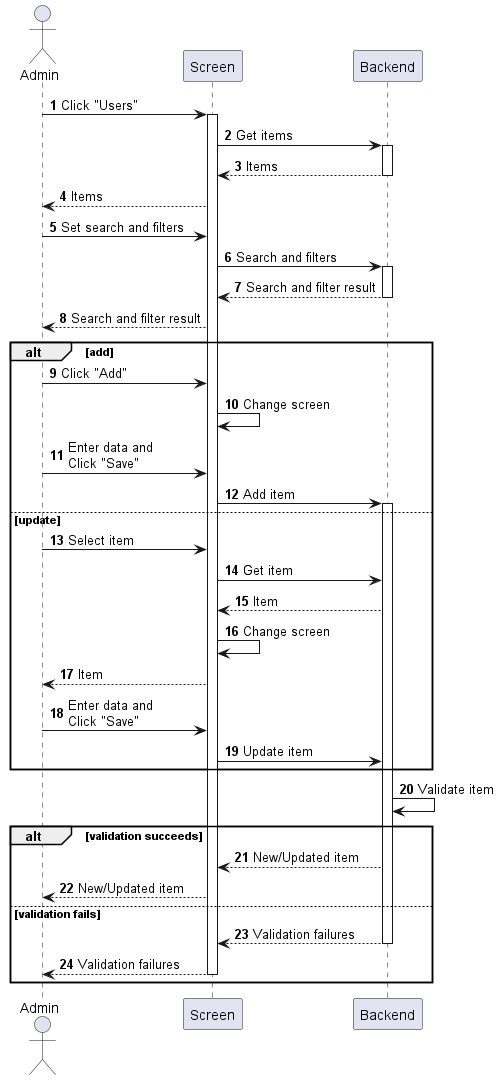

The diagram above was rendered by PlantUML. Its source (embedded in the PNG):
@startuml user-manage
autonumber

actor "Admin" as a
participant Screen as f
participant Backend as b

a -> f : Click "Users"
activate f
f -> b : Get items
activate b
return Items
f --> a : Items
a -> f : Set search and filters
f -> b : Search and filters
activate b
return Search and filter result
f --> a : Search and filter result

alt add
    a -> f : Click "Add"
    f -> f : Change screen
    a -> f : Enter data and\nClick "Save"
    f -> b : Add item
    activate b
else update
    a -> f : Select item
    f -> b : Get item
    b --> f : Item
    f -> f : Change screen
    f --> a : Item
    a -> f : Enter data and\nClick "Save"
    f -> b : Update item
end

b -> b : Validate item

alt validation succeeds
    b --> f : New/Updated item
    f --> a : New/Updated item
else validation fails
    return Validation failures
    return Validation failures
end
@enduml